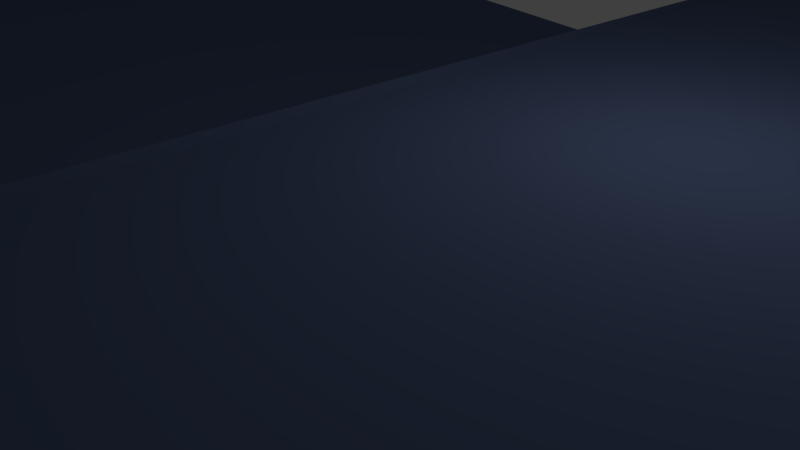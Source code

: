 # Source: libro_hi.blend  (saved by Blender 2.58.1; exported with 4.5.12 LTS)
import bpy
from mathutils import Matrix  # noqa: F401  (used for matrix-valued properties, if any)

bpy.ops.wm.read_factory_settings(use_empty=True)
scene = bpy.context.scene
scene.name = 'Scene'

# ---- collections
col_collection_1 = bpy.data.collections.new('Collection 1'); scene.collection.children.link(col_collection_1)

# ---- materials (node trees are filled in below, after node groups)
mat_material__2 = bpy.data.materials.new('Material #2')
mat_material__2.alpha_threshold = 0.0
mat_material__2.use_transparent_shadow = False
mat_material__2.diffuse_color = (0.09412, 0.1333, 0.251, 1.0)
mat_material__2.specular_color = (0.1686, 0.2392, 0.4431)
mat_material__2.roughness = 0.5
mat_material__2.line_color = (0.0, 0.0, 0.0, 1.0)
mat_paper = bpy.data.materials.new('PAPER')
mat_paper.alpha_threshold = 0.0
mat_paper.use_transparent_shadow = False
mat_paper.diffuse_color = (1.0, 1.0, 1.0, 1.0)
mat_paper.roughness = 0.5
mat_paper.line_color = (0.0, 0.0, 0.0, 1.0)
mat_page_1 = bpy.data.materials.new('PAGE_1')
mat_page_1.alpha_threshold = 0.0
mat_page_1.use_transparent_shadow = False
mat_page_1.diffuse_color = (0.898, 0.898, 0.898, 1.0)
mat_page_1.roughness = 0.5
mat_page_1.line_color = (0.0, 0.0, 0.0, 1.0)
mat_page_2 = bpy.data.materials.new('PAGE_2')
mat_page_2.alpha_threshold = 0.0
mat_page_2.use_transparent_shadow = False
mat_page_2.diffuse_color = (0.898, 0.898, 0.898, 1.0)
mat_page_2.roughness = 0.5
mat_page_2.line_color = (0.0, 0.0, 0.0, 1.0)

# ---- material node trees

# ---- world
world_world = bpy.data.worlds.new('World'); scene.world = world_world
world_world.color = (0.05088, 0.05088, 0.05088)
world_world.use_sun_shadow = False
world_world.sun_shadow_jitter_overblur = 0.0
world_world.cycles.sampling_method = 'MANUAL'
world_world.cycles.sample_map_resolution = 256

# ---- cameras
cam_camera = bpy.data.cameras.new('Camera')
cam_camera.clip_end = 100.0
cam_camera.lens = 35.0
cam_camera.ortho_scale = 7.314
cam_camera.dof.focus_distance = 0.0
cam_camera.dof.aperture_fstop = 128.0

# ---- lights
light_lamp_001 = bpy.data.lights.new('Lamp.001', 'POINT')
light_lamp_001.transmission_factor = 0.0
light_lamp_001.energy = 100.0
light_lamp_001.shadow_buffer_clip_start = 0.5
light_lamp_001.shadow_soft_size = 1.0
light_lamp_001.shadow_maximum_resolution = 0.006
light_lamp_001.use_absolute_resolution = True
light_lamp_001.cycles.use_multiple_importance_sampling = False
light_lamp = bpy.data.lights.new('Lamp', 'POINT')
light_lamp.transmission_factor = 0.0
light_lamp.cutoff_distance = 30.0
light_lamp.energy = 100.0
light_lamp.shadow_buffer_clip_start = 1.001
light_lamp.shadow_soft_size = 1.0
light_lamp.shadow_maximum_resolution = 0.006
light_lamp.use_absolute_resolution = True
light_lamp.cycles.use_multiple_importance_sampling = False

# ---- meshes
me_omni01 = bpy.data.meshes.new('Omni01')
me_omni01.from_pydata([], [], [])
me_omni01.use_remesh_preserve_volume = False
me_omni01.use_remesh_preserve_attributes = False
me_omni01.use_mirror_vertex_groups = False
me_omni01.update()
me_book_opene = bpy.data.meshes.new('BOOK_OPENE')
me_book_opene.from_pydata([(13.88, -2.348, -9.969), (0.1028, -2.348, -9.969), (-0.1175, -2.218, -9.969), (-0.3979, -2.304, -9.969), (-2.284, -1.063, -9.969), (-2.202, -0.7682, -9.969), (-15.89, -2.328, -9.969), (-15.9, -2.278, -9.969), (-15.9, -2.237, -9.969), (-15.9, -2.203, -9.969), (-15.89, -2.177, -9.969), (-15.87, -2.156, -9.969), (-15.84, -2.142, -9.969), (-15.8, -2.133, -9.969), (-15.42, -1.831, -9.969), (-15.28, -1.631, -9.969), (-14.7, -1.199, -9.969), (-9.496, 0.5222, -9.969), (-2.41, 1.631, -9.969), (-0.6427, 0.01405, -9.969), (0.6369, 0.7159, -9.969), (3.237, 1.142, -9.969), (6.526, 0.8109, -9.969), (8.928, 0.4009, -9.969), (10.15, 0.1952, -9.969), (12.77, -0.4673, -9.969), (13.32, -1.6, -9.969), (13.77, -2.166, -9.969), (13.81, -2.17, -9.969), (13.84, -2.181, -9.969), (13.86, -2.198, -9.969), (13.87, -2.223, -9.969), (13.88, -2.257, -9.969), (13.88, -2.298, -9.969), (13.88, -2.348, 9.913), (0.1028, -2.348, 9.913), (-0.1175, -2.218, 9.913), (-0.3979, -2.304, 9.913), (-2.284, -1.063, 9.913), (-2.202, -0.7682, 9.913), (-15.89, -2.328, 9.913), (-15.9, -2.278, 9.913), (-15.9, -2.237, 9.913), (-15.9, -2.203, 9.913), (-15.89, -2.177, 9.913), (-15.87, -2.156, 9.913), (-15.84, -2.142, 9.913), (-15.8, -2.133, 9.913), (-15.48, -2.091, 9.913), (-15.28, -1.631, 9.913), (-14.7, -1.199, 9.913), (-14.55, -0.8458, 9.913), (-8.03, 1.071, 9.913), (-5.094, 1.814, 9.913), (-2.946, 1.77, 9.913), (-1.113, 0.844, 9.913), (-0.8299, 0.4591, 9.913), (-0.6427, 0.01405, 9.913), (0.6369, 0.7159, 9.913), (1.828, 1.03, 9.913), (2.508, 1.115, 9.913), (3.237, 1.142, 9.913), (7.715, 0.6124, 9.913), (8.928, 0.4009, 9.913), (11.37, 0.01405, 9.913), (12.22, -0.1785, 9.913), (12.63, -0.3637, 9.913), (12.87, -0.5752, 9.913), (13.13, -0.9999, 9.913), (13.26, -1.383, 9.913), (13.77, -2.166, 9.913), (13.81, -2.17, 9.913), (13.84, -2.181, 9.913), (13.86, -2.198, 9.913), (13.87, -2.223, 9.913), (13.88, -2.257, 9.913), (13.88, -2.298, 9.913), (-2.067, -0.9702, -9.969), (-0.3795, -2.081, -9.969), (-0.6608, -0.1116, -9.969), (-0.7784, -0.1206, -9.969), (-1.231, -0.34, -9.969), (-1.268, -0.4539, -9.969), (-1.359, -0.4535, -9.969), (-1.541, -0.4584, -9.969), (-2.067, -0.9702, 9.913), (-0.3795, -2.081, 9.913), (-0.6608, -0.1116, 9.913), (-0.7784, -0.1206, 9.913), (-0.8921, -0.1345, 9.913), (-1.268, -0.4539, 9.913), (-1.631, -0.4631, 9.913), (-1.813, -0.4751, 9.913), (-10.8, -0.2842, -9.969), (-7.998, 0.5548, -9.969), (-3.277, 1.221, -9.969), (-2.768, 1.169, -9.969), (-2.289, 1.08, -9.969), (-1.859, 0.9519, -9.969), (-3.799, 1.439, -9.969), (-9.361, 0.1419, 9.913), (-7.998, 0.5548, 9.913), (-6.653, 0.9069, 9.913), (-5.271, 1.151, 9.913), (-3.277, 1.221, 9.913), (-2.768, 1.169, 9.913), (-2.289, 1.08, 9.913), (-1.501, 0.858, 9.913), (-1.858, 1.066, 9.913), (-2.279, 1.229, 9.913), (-6.678, 1.067, 9.913), (-9.387, 0.2191, 9.913), (0.4423, 0.3651, -9.969), (1.433, 0.509, -9.969), (4.242, 0.5214, -9.969), (5.249, 0.4602, -9.969), (6.304, 0.3775, -9.969), (8.512, 0.2062, -9.969), (7.401, 0.3565, -9.969), (0.4492, 0.4111, -9.969), (0.4423, 0.3651, 9.913), (1.433, 0.509, 9.913), (3.295, 0.5563, 9.913), (4.242, 0.5214, 9.913), (7.394, 0.2781, 9.913), (8.507, 0.1667, 9.913), (6.313, 0.4985, 9.913), (3.299, 0.7562, 9.913), (2.006, 0.7091, 9.913), (13.88, -2.348, 10.31), (0.1028, -2.348, 10.31), (-0.1175, -2.218, 10.31), (-0.3979, -2.304, 10.31), (-2.284, -1.063, 10.31), (-2.202, -0.7682, 10.31), (-15.89, -2.328, 10.31), (-15.9, -2.278, 10.31), (-15.9, -2.237, 10.31), (-15.9, -2.203, 10.31), (-15.89, -2.177, 10.31), (-15.87, -2.156, 10.31), (-15.84, -2.142, 10.31), (-15.8, -2.133, 10.31), (-15.48, -2.091, 10.31), (-1.904, -0.4817, 10.31), (-2.067, -0.9702, 10.31), (-0.3795, -2.081, 10.31), (-0.06865, -1.977, 10.31), (0.1166, -2.102, 10.31), (13.44, -2.167, 10.31), (13.77, -2.166, 10.31), (13.81, -2.17, 10.31), (13.84, -2.181, 10.31), (13.86, -2.198, 10.31), (13.87, -2.223, 10.31), (13.88, -2.257, 10.31), (13.88, -2.298, 10.31), (0.1028, -2.348, -10.36), (13.88, -2.348, -10.36), (13.88, -2.298, -10.36), (13.88, -2.257, -10.36), (13.87, -2.223, -10.36), (13.86, -2.198, -10.36), (13.84, -2.181, -10.36), (13.81, -2.17, -10.36), (13.77, -2.166, -10.36), (13.44, -2.167, -10.36), (0.1166, -2.102, -10.36), (-0.06865, -1.977, -10.36), (-0.3795, -2.081, -10.36), (-2.067, -0.9702, -10.36), (-1.904, -0.4817, -10.36), (-15.48, -2.091, -10.36), (-15.8, -2.133, -10.36), (-15.84, -2.142, -10.36), (-15.87, -2.156, -10.36), (-15.89, -2.177, -10.36), (-15.9, -2.203, -10.36), (-15.9, -2.237, -10.36), (-15.9, -2.278, -10.36), (-15.89, -2.328, -10.36), (-2.202, -0.7682, -10.36), (-2.284, -1.063, -10.36), (-0.3979, -2.304, -10.36), (-0.1175, -2.218, -10.36), (11.68, -0.03595, 9.913), (-1.211, 0.5648, -9.969), (0.907, 0.4491, -9.969), (0.04907, 0.2609, -9.969), (-0.06865, -1.977, -9.969), (0.1166, -2.102, -9.969), (2.011, 0.546, -9.969), (2.635, 0.5614, -9.969), (3.295, 0.5563, -9.969), (13.44, -2.167, -9.969), (7.394, 0.2781, -9.969), (8.507, 0.1667, -9.969), (13.37, -1.855, -9.969), (13.26, -1.383, -9.969), (13.2, -1.188, -9.969), (13.13, -0.9999, -9.969), (9.631, 0.05189, -9.969), (13.02, -0.8011, -9.969), (12.87, -0.5752, -9.969), (12.63, -0.3637, -9.969), (12.44, -0.2668, -9.969), (12.22, -0.1785, -9.969), (11.96, -0.1008, -9.969), (11.68, -0.03595, -9.969), (11.37, 0.01405, -9.969), (7.715, 0.6124, -9.969), (6.313, 0.4985, -9.969), (5.375, 0.9779, -9.969), (4.25, 0.7102, -9.969), (5.259, 0.6204, -9.969), (4.274, 1.094, -9.969), (3.299, 0.7562, -9.969), (2.63, 0.7512, -9.969), (2.508, 1.115, -9.969), (2.006, 0.7091, -9.969), (1.828, 1.03, -9.969), (1.43, 0.635, -9.969), (1.202, 0.8937, -9.969), (0.9099, 0.534, -9.969), (0.1373, 0.5045, -9.969), (-0.2912, 0.2678, -9.969), (-0.8299, 0.4591, -9.969), (-1.113, 0.844, -9.969), (-1.027, 0.3008, -9.969), (-1.501, 0.858, -9.969), (-1.22, 0.6028, -9.969), (-1.48, 1.168, -9.969), (-1.858, 1.066, -9.969), (-2.279, 1.229, -9.969), (-1.916, 1.431, -9.969), (-2.751, 1.345, -9.969), (-2.946, 1.77, -9.969), (-3.262, 1.415, -9.969), (-3.513, 1.845, -9.969), (-5.094, 1.814, -9.969), (-5.287, 1.34, -9.969), (-6.581, 1.528, -9.969), (-6.678, 1.067, -9.969), (-8.03, 1.071, -9.969), (-9.387, 0.2191, -9.969), (-8.026, 0.6749, -9.969), (-11.03, -0.03457, -9.969), (-12.36, -0.6697, -9.969), (-10.82, -0.2462, -9.969), (-12.7, -0.5179, -9.969), (-14.55, -0.8458, -9.969), (-14.58, -1.042, -9.969), (-15.09, -1.473, -9.969), (-15.48, -2.091, -9.969), (-14.89, -1.336, -9.969), (-1.904, -0.4817, -9.969), (-9.361, 0.1419, -9.969), (-6.653, 0.9069, -9.969), (-5.271, 1.151, -9.969), (-1.813, -0.4751, -9.969), (-3.799, 1.239, -9.969), (-1.722, -0.4687, -9.969), (-1.631, -0.4631, -9.969), (-1.45, -0.4551, -9.969), (-1.172, -0.2562, -9.969), (-1.093, -0.1973, -9.969), (-0.9981, -0.1584, -9.969), (-0.8921, -0.1345, -9.969), (-1.494, 0.7809, -9.969), (-0.06865, -1.977, 9.913), (0.907, 0.4491, 9.913), (2.011, 0.546, 9.913), (2.635, 0.5614, 9.913), (6.304, 0.3775, 9.913), (5.249, 0.4602, 9.913), (-1.027, 0.3008, 9.913), (-1.22, 0.6028, 9.913), (-10.82, -0.2462, 9.913), (-1.859, 0.9519, 9.913), (-1.494, 0.7809, 9.913), (-1.211, 0.5648, 9.913), (-0.9981, -0.1584, 9.913), (-1.231, -0.34, 9.913), (-1.172, -0.2562, 9.913), (-1.359, -0.4535, 9.913), (-1.45, -0.4551, 9.913), (-1.093, -0.1973, 9.913), (-1.541, -0.4584, 9.913), (-3.799, 1.239, 9.913), (-1.722, -0.4687, 9.913), (-12.36, -0.6714, 9.913), (-10.8, -0.2842, 9.913), (-1.904, -0.4817, 9.913), (-15.42, -1.831, 9.913), (-15.09, -1.473, 9.913), (-14.58, -1.042, 9.913), (-12.7, -0.5179, 9.913), (-14.89, -1.336, 9.913), (-8.026, 0.6749, 9.913), (-11.03, -0.03457, 9.913), (-9.496, 0.5222, 9.913), (-5.287, 1.34, 9.913), (-3.513, 1.845, 9.913), (-3.799, 1.439, 9.913), (-6.581, 1.528, 9.913), (-3.262, 1.415, 9.913), (-2.41, 1.631, 9.913), (-2.751, 1.345, 9.913), (-1.916, 1.431, 9.913), (-1.48, 1.168, 9.913), (0.4492, 0.4111, 9.913), (-0.2912, 0.2678, 9.913), (0.1373, 0.5045, 9.913), (0.9099, 0.534, 9.913), (1.43, 0.635, 9.913), (1.202, 0.8937, 9.913), (2.63, 0.7512, 9.913), (4.274, 1.094, 9.913), (5.259, 0.6204, 9.913), (4.25, 0.7102, 9.913), (5.375, 0.9779, 9.913), (6.526, 0.8109, 9.913), (10.15, 0.1952, 9.913), (7.401, 0.3565, 9.913), (11.96, -0.1008, 9.913), (8.512, 0.2062, 9.913), (12.44, -0.2668, 9.913), (12.77, -0.4673, 9.913), (9.631, 0.05189, 9.913), (0.04676, 0.2557, 9.913), (13.02, -0.8011, 9.913), (13.2, -1.188, 9.913), (13.32, -1.6, 9.913), (13.37, -1.855, 9.913), (0.1166, -2.102, 9.913), (13.44, -2.167, 9.913)], [], [(0, 35, 34), (6, 7, 41), (161, 162, 163), (184, 157, 167), (183, 184, 169), (181, 173, 174), (136, 137, 138), (138, 139, 140), (140, 141, 142), (149, 150, 151), (153, 154, 155), (155, 156, 129), (131, 130, 35), (136, 135, 40), (158, 157, 1), (157, 184, 2), (228, 186, 268), (187, 112, 188), (113, 187, 188), (188, 79, 189), (188, 189, 190), (113, 188, 190), (191, 113, 190), (192, 191, 190), (193, 192, 190), (193, 190, 194), (114, 193, 194), (115, 114, 194), (116, 115, 194), (195, 116, 194), (196, 195, 194), (201, 196, 194), (201, 194, 197), (201, 197, 26), (201, 26, 198), (201, 198, 199), (201, 199, 200), (201, 200, 202), (201, 202, 203), (201, 203, 25), (201, 25, 204), (201, 204, 205), (201, 205, 206), (201, 206, 207), (201, 207, 208), (201, 208, 209), (201, 209, 24), (201, 24, 23), (117, 201, 23), (117, 23, 210), (118, 117, 210), (118, 210, 22), (211, 118, 22), (211, 22, 212), (214, 211, 212), (214, 212, 215), (213, 214, 215), (213, 215, 21), (216, 213, 21), (217, 216, 21), (217, 21, 218), (219, 217, 218), (219, 218, 220), (221, 219, 220), (221, 220, 222), (223, 221, 222), (223, 222, 20), (119, 223, 20), (119, 20, 224), (188, 119, 224), (188, 224, 225), (188, 225, 19), (79, 188, 19), (79, 19, 226), (79, 226, 227), (79, 227, 231), (228, 79, 231), (230, 228, 231), (229, 230, 231), (232, 229, 231), (232, 231, 234), (233, 232, 234), (233, 234, 18), (235, 233, 18), (235, 18, 236), (237, 235, 236), (237, 236, 238), (99, 237, 238), (99, 238, 239), (240, 99, 239), (240, 239, 241), (242, 240, 241), (242, 241, 243), (245, 242, 243), (245, 243, 17), (244, 245, 17), (248, 244, 17), (248, 17, 246), (247, 248, 246), (247, 246, 249), (249, 250, 251), (247, 249, 251), (15, 14, 253), (252, 15, 253), (254, 252, 253), (16, 254, 253), (16, 253, 255), (251, 16, 255), (247, 251, 255), (93, 247, 255), (256, 93, 255), (94, 256, 255), (257, 94, 255), (258, 257, 255), (260, 258, 255), (260, 255, 259), (260, 259, 261), (260, 261, 262), (260, 262, 84), (260, 84, 263), (260, 263, 83), (260, 83, 82), (260, 82, 81), (260, 81, 264), (260, 264, 265), (260, 265, 266), (260, 266, 267), (260, 267, 80), (260, 80, 79), (95, 260, 79), (96, 95, 79), (97, 96, 79), (98, 97, 79), (268, 98, 79), (228, 268, 79), (334, 269, 87), (329, 120, 270), (270, 121, 271), (329, 270, 271), (271, 272, 122), (122, 123, 274), (271, 122, 274), (329, 271, 274), (274, 273, 124), (124, 125, 328), (274, 124, 328), (88, 89, 275), (87, 88, 275), (87, 275, 276), (298, 111, 277), (298, 277, 290), (100, 101, 102), (291, 100, 102), (102, 103, 288), (288, 104, 105), (105, 106, 278), (288, 105, 278), (278, 279, 280), (280, 275, 89), (278, 280, 89), (288, 278, 89), (288, 89, 281), (288, 281, 286), (282, 90, 284), (283, 282, 284), (283, 284, 285), (286, 283, 285), (288, 286, 285), (288, 285, 287), (288, 287, 91), (288, 91, 289), (288, 289, 92), (288, 92, 292), (102, 288, 292), (291, 102, 292), (290, 291, 292), (292, 48, 293), (293, 49, 294), (292, 293, 294), (292, 294, 297), (290, 292, 297), (298, 290, 297), (295, 51, 296), (50, 295, 296), (297, 50, 296), (297, 296, 299), (298, 297, 299), (110, 298, 299), (300, 52, 304), (299, 300, 304), (110, 299, 304), (301, 110, 304), (303, 301, 304), (304, 53, 302), (302, 54, 306), (304, 302, 306), (303, 304, 306), (305, 303, 306), (307, 305, 306), (109, 307, 306), (108, 109, 306), (107, 108, 306), (306, 308, 309), (309, 55, 56), (306, 309, 56), (107, 306, 56), (276, 107, 56), (87, 276, 56), (87, 56, 57), (329, 87, 57), (310, 329, 57), (57, 311, 312), (312, 58, 315), (57, 312, 315), (310, 57, 315), (313, 310, 315), (314, 313, 315), (128, 314, 315), (316, 128, 315), (127, 316, 315), (319, 127, 315), (315, 59, 60), (60, 61, 317), (315, 60, 317), (319, 315, 317), (318, 319, 317), (126, 318, 317), (323, 126, 317), (317, 320, 321), (321, 62, 63), (317, 321, 63), (317, 63, 322), (323, 317, 322), (322, 64, 185), (185, 324, 65), (322, 185, 65), (323, 322, 65), (325, 323, 65), (328, 325, 65), (328, 65, 326), (326, 66, 327), (328, 326, 327), (274, 328, 327), (329, 274, 327), (87, 329, 327), (327, 67, 330), (330, 68, 331), (327, 330, 331), (331, 69, 332), (331, 332, 333), (327, 331, 333), (87, 327, 333), (334, 87, 333), (334, 333, 335), (174, 12, 11, 175), (304, 241, 239, 53), (295, 251, 250, 51), (296, 249, 246, 299), (36, 1, 157, 2), (35, 0, 158, 1), (129, 34, 35, 130), (178, 8, 7, 179), (48, 253, 14, 293), (1, 36, 131, 35), (137, 42, 43, 138), (183, 169, 170, 182), (180, 6, 5, 181), (0, 34, 76, 33), (294, 252, 254, 297), (54, 236, 18, 306), (183, 3, 2, 184), (86, 78, 189, 269), (74, 31, 32, 75), (159, 33, 32, 160), (297, 254, 16, 50), (302, 238, 236, 54), (155, 129, 149, 153), (182, 4, 3, 183), (85, 77, 78, 86), (277, 248, 247, 290), (72, 29, 30, 73), (44, 10, 11, 45), (311, 225, 224, 312), (166, 194, 190, 167), (52, 243, 241, 304), (51, 250, 249, 296), (169, 78, 77, 170), (136, 41, 42, 137), (168, 169, 184, 167), (179, 7, 6, 180), (140, 45, 46, 141), (309, 231, 227, 55), (170, 77, 255, 171), (41, 7, 8, 42), (315, 222, 220, 59), (149, 129, 130, 148), (138, 43, 44, 139), (42, 8, 9, 43), (182, 170, 171, 181), (73, 30, 31, 74), (145, 85, 86, 146), (43, 9, 10, 44), (312, 224, 20, 58), (124, 195, 196, 125), (132, 37, 38, 133), (58, 20, 222, 315), (100, 256, 94, 101), (88, 80, 267, 89), (143, 48, 292, 144), (172, 253, 13, 173), (160, 32, 31, 161), (134, 39, 40, 135), (103, 258, 260, 288), (285, 263, 84, 287), (142, 47, 48, 143), (128, 219, 221, 314), (278, 98, 268, 279), (36, 2, 3, 37), (320, 212, 22, 321), (125, 196, 201, 328), (171, 172, 173, 181), (325, 117, 118, 323), (148, 130, 131, 147), (280, 186, 228, 275), (101, 94, 257, 102), (139, 44, 45, 140), (293, 14, 15, 49), (308, 234, 231, 309), (127, 216, 217, 316), (146, 132, 133, 145), (306, 18, 234, 308), (286, 265, 264, 283), (152, 153, 149, 151), (131, 36, 37, 132), (89, 267, 266, 281), (91, 262, 261, 289), (144, 292, 85, 145), (49, 15, 252, 294), (273, 116, 195, 124), (69, 198, 26, 332), (274, 115, 116, 273), (6, 41, 136, 40), (292, 255, 77, 85), (307, 235, 237, 305), (65, 206, 205, 326), (279, 268, 186, 280), (64, 209, 208, 185), (321, 22, 210, 62), (144, 134, 142, 143), (328, 201, 117, 325), (316, 217, 219, 128), (164, 28, 27, 165), (165, 27, 194, 166), (145, 133, 134, 144), (333, 197, 194, 335), (147, 131, 132, 146), (281, 266, 265, 286), (332, 26, 197, 333), (327, 25, 203, 67), (158, 0, 33, 159), (102, 257, 258, 103), (287, 84, 262, 91), (161, 31, 30, 162), (67, 203, 202, 330), (298, 245, 244, 111), (110, 242, 245, 298), (324, 207, 206, 65), (301, 240, 242, 110), (164, 165, 159, 160), (303, 99, 240, 301), (71, 28, 29, 72), (120, 112, 187, 270), (331, 199, 198, 69), (141, 46, 47, 142), (153, 73, 74, 154), (305, 237, 99, 303), (330, 202, 200, 68), (326, 205, 204, 66), (75, 32, 33, 76), (63, 23, 24, 322), (271, 191, 192, 272), (62, 210, 23, 63), (270, 187, 113, 121), (92, 259, 255, 292), (174, 175, 176, 181), (108, 232, 233, 109), (317, 215, 212, 320), (150, 70, 71, 151), (185, 208, 207, 324), (165, 166, 158, 159), (151, 71, 72, 152), (133, 38, 39, 134), (37, 3, 4, 38), (109, 233, 235, 307), (140, 142, 134, 138), (152, 72, 73, 153), (289, 261, 259, 92), (123, 114, 115, 274), (149, 335, 70, 150), (70, 27, 28, 71), (68, 200, 199, 331), (122, 193, 114, 123), (154, 74, 75, 155), (335, 194, 27, 70), (59, 220, 218, 60), (66, 204, 25, 327), (314, 221, 223, 313), (176, 177, 178, 181), (121, 113, 191, 271), (60, 218, 21, 61), (275, 228, 230, 276), (111, 244, 248, 277), (39, 5, 6, 40), (166, 167, 157, 158), (163, 29, 28, 164), (318, 214, 213, 319), (104, 95, 96, 105), (45, 11, 12, 46), (288, 260, 95, 104), (162, 30, 29, 163), (329, 188, 112, 120), (319, 213, 216, 127), (61, 21, 215, 317), (57, 19, 225, 311), (284, 83, 263, 285), (47, 13, 253, 48), (38, 4, 5, 39), (323, 118, 211, 126), (106, 97, 98, 278), (138, 134, 135, 136), (163, 164, 160, 161), (105, 96, 97, 106), (55, 227, 226, 56), (126, 211, 214, 318), (283, 264, 81, 282), (90, 82, 83, 284), (175, 11, 10, 176), (282, 81, 82, 90), (313, 223, 119, 310), (176, 10, 9, 177), (53, 239, 238, 302), (107, 229, 232, 108), (276, 230, 229, 107), (155, 75, 76, 156), (291, 93, 256, 100), (156, 76, 34, 129), (87, 79, 80, 88), (146, 86, 269, 147), (310, 119, 188, 329), (322, 24, 209, 64), (269, 189, 79, 87), (50, 16, 251, 295), (290, 247, 93, 291), (46, 12, 13, 47), (56, 226, 19, 57), (272, 192, 193, 122), (148, 334, 335, 149), (147, 269, 334, 148), (181, 5, 4, 182), (299, 246, 17, 300), (177, 9, 8, 178), (171, 255, 253, 172), (300, 17, 243, 52), (167, 190, 189, 168), (173, 13, 12, 174), (180, 181, 178, 179), (168, 189, 78, 169)])
me_book_opene.polygons.foreach_set('material_index', [0, 0, 0, 0, 0, 0, 0, 0, 0, 0, 0, 0, 0, 0, 0, 0, 1, 1, 1, 1, 1, 1, 1, 1, 1, 1, 1, 1, 1, 1, 1, 1, 1, 1, 1, 1, 1, 1, 1, 1, 1, 1, 1, 1, 1, 1, 1, 1, 1, 1, 1, 1, 1, 1, 1, 1, 1, 1, 1, 1, 1, 1, 1, 1, 1, 1, 1, 1, 1, 1, 1, 1, 1, 1, 1, 1, 1, 1, 1, 1, 1, 1, 1, 1, 1, 1, 1, 1, 1, 1, 1, 1, 1, 1, 1, 1, 1, 1, 1, 1, 1, 1, 1, 1, 1, 1, 1, 1, 1, 1, 1, 1, 1, 1, 1, 1, 1, 1, 1, 1, 1, 1, 1, 1, 1, 1, 1, 1, 1, 1, 1, 1, 1, 1, 1, 1, 1, 1, 1, 1, 1, 1, 1, 1, 1, 1, 1, 1, 1, 1, 1, 1, 1, 1, 1, 1, 1, 1, 1, 1, 1, 1, 1, 1, 1, 1, 1, 1, 1, 1, 1, 1, 1, 1, 1, 1, 1, 1, 1, 1, 1, 1, 1, 1, 1, 1, 1, 1, 1, 1, 1, 1, 1, 1, 1, 1, 1, 1, 1, 1, 1, 1, 1, 1, 1, 1, 1, 1, 1, 1, 1, 1, 1, 1, 1, 1, 1, 1, 1, 1, 1, 1, 1, 1, 1, 1, 1, 1, 1, 1, 1, 1, 1, 1, 1, 1, 1, 1, 1, 1, 1, 1, 1, 1, 1, 1, 1, 1, 1, 1, 1, 1, 1, 1, 0, 2, 1, 2, 0, 0, 0, 0, 1, 0, 0, 0, 0, 0, 1, 2, 0, 0, 0, 0, 1, 2, 0, 0, 0, 1, 0, 0, 3, 0, 2, 2, 0, 0, 0, 0, 0, 2, 0, 0, 3, 0, 0, 0, 0, 0, 0, 0, 3, 1, 0, 3, 1, 1, 0, 0, 0, 0, 1, 1, 0, 1, 1, 0, 3, 1, 0, 1, 0, 1, 1, 0, 1, 2, 1, 0, 2, 1, 0, 0, 1, 1, 0, 1, 1, 1, 1, 0, 0, 1, 1, 1, 3, 3, 0, 1, 1, 0, 0, 0, 1, 0, 1, 1, 1, 0, 1, 1, 0, 1, 1, 1, 1, 1, 0, 1, 0, 1, 1, 0, 0, 1, 1, 1, 0, 3, 1, 3, 1, 1, 0, 1, 3, 0, 3, 0, 0, 0, 0, 1, 0, 0, 1, 1, 0, 0, 1, 1, 0, 0, 3, 1, 1, 0, 1, 3, 1, 1, 0, 0, 0, 1, 1, 0, 1, 0, 1, 1, 3, 3, 1, 0, 0, 1, 1, 0, 0, 1, 2, 1, 1, 1, 0, 1, 1, 0, 2, 1, 1, 0, 1, 0, 1, 0, 1, 3, 1, 1, 1, 0, 2, 1, 0, 0, 0, 2, 0, 0, 2, 0, 0, 0, 0])
_uv = me_book_opene.uv_layers.new(name='UVTex')
_uv.uv.foreach_set('vector', [9.126e-06, 0.3445, 0.2346, 0.007009, 0.0004702, 0.006689, 0.9997, 0.3579, 0.9996, 0.3579, 0.9993, 0.6957, 0.003329, 0.3518, 0.003756, 0.352, 0.004056, 0.3523, 0.002688, 0.5894, 0.000493, 0.5857, 0.004676, 0.5855, 0.00122, 0.5942, 0.002688, 0.5894, 0.005015, 0.5939, 0.02722, 0.6249, 0.003325, 0.856, 0.003163, 0.8567, 0.9311, 0.3513, 0.9318, 0.3512, 0.9324, 0.3513, 0.9324, 0.3513, 0.9328, 0.3514, 0.9332, 0.3517, 0.9332, 0.3517, 0.9334, 0.3522, 0.9336, 0.3529, 0.9345, 0.8498, 0.9346, 0.8553, 0.9345, 0.856, 0.934, 0.8569, 0.9336, 0.8571, 0.933, 0.8572, 0.933, 0.8572, 0.9323, 0.8573, 0.9315, 0.8573, 0.2384, 0.0003247, 0.2346, 0.0003196, 0.2346, 0.007009, 0.9993, 0.7024, 0.9994, 0.7024, 0.9994, 0.6957, 0.0, 0.3512, 0.2341, 0.3515, 0.2341, 0.3448, 0.2341, 0.3515, 0.2379, 0.3515, 0.2379, 0.3448, 0.687, 0.3397, 0.6879, 0.3451, 0.687, 0.3511, 0.1124, 0.742, 0.1127, 0.75, 0.1124, 0.7569, 0.1044, 0.7419, 0.105, 0.7509, 0.1044, 0.7658, 0.2676, 0.7411, 0.2555, 0.7348, 0.2655, 0.7031, 0.1374, 0.7031, 0.1393, 0.7411, 0.1362, 0.7432, 0.3118, 0.7024, 0.3309, 0.7168, 0.3119, 0.7521, 0.04649, 0.7031, 0.05412, 0.7093, 0.04656, 0.7584, 0.2676, 0.7031, 0.2752, 0.7105, 0.2678, 0.7654, 0.3538, 0.7024, 0.361, 0.711, 0.3537, 0.7728, 0.558, 0.8618, 0.5125, 0.9155, 0.5128, 0.6891, 0.3346, 0.8653, 0.3309, 0.881, 0.3312, 0.7024, 0.3895, 0.8486, 0.3856, 0.8653, 0.3858, 0.7024, 0.3856, 0.8312, 0.3815, 0.8487, 0.3815, 0.7024, 0.3815, 0.8132, 0.3768, 0.8312, 0.377, 0.7024, 0.3399, 0.7951, 0.3346, 0.8133, 0.3348, 0.7024, 0.3768, 0.7771, 0.3704, 0.7952, 0.3704, 0.7024, 0.06467, 0.778, 0.0645, 0.7031, 0.06847, 0.7068, 0.2407, 0.7744, 0.2406, 0.7031, 0.244, 0.7059, 0.2376, 0.7717, 0.2376, 0.7031, 0.2406, 0.7054, 0.07269, 0.7694, 0.07257, 0.7031, 0.07527, 0.7052, 0.1706, 0.7673, 0.1704, 0.7031, 0.173, 0.7054, 0.1794, 0.7651, 0.1793, 0.7031, 0.182, 0.7058, 0.2039, 0.7624, 0.2038, 0.7031, 0.2069, 0.7064, 0.1821, 0.7833, 0.182, 0.7272, 0.1835, 0.7292, 0.1837, 0.7813, 0.1836, 0.7272, 0.1849, 0.7299, 0.2015, 0.7803, 0.2015, 0.7289, 0.2027, 0.7323, 0.1784, 0.7777, 0.1782, 0.7297, 0.1793, 0.7336, 0.08072, 0.7845, 0.08072, 0.7404, 0.08165, 0.7448, 0.07616, 0.7788, 0.07612, 0.7392, 0.07691, 0.744, 0.2634, 0.7759, 0.2634, 0.7411, 0.264, 0.7463, 0.2328, 0.758, 0.2328, 0.7284, 0.2354, 0.7492, 0.1894, 0.7355, 0.1933, 0.7272, 0.1933, 0.7483, 0.1511, 0.7468, 0.1512, 0.7276, 0.1554, 0.7403, 0.1849, 0.7336, 0.1894, 0.7272, 0.1894, 0.7481, 0.09997, 0.7419, 0.09998, 0.7229, 0.105, 0.7372, 0.1124, 0.726, 0.1175, 0.7215, 0.1175, 0.742, 0.09349, 0.7394, 0.09353, 0.7208, 0.09922, 0.7365, 0.09922, 0.7059, 0.105, 0.7031, 0.105, 0.7229, 0.09284, 0.7208, 0.09638, 0.7031, 0.09922, 0.7208, 0.1112, 0.7031, 0.1175, 0.7031, 0.1137, 0.7215, 0.08678, 0.7192, 0.09282, 0.7031, 0.09284, 0.7217, 0.105, 0.7031, 0.1112, 0.7053, 0.105, 0.7218, 0.08072, 0.7368, 0.08632, 0.7217, 0.08633, 0.7404, 0.5537, 0.3506, 0.552, 0.3393, 0.5586, 0.3393, 0.5455, 0.3512, 0.5485, 0.3393, 0.552, 0.3512, 0.5676, 0.3501, 0.5649, 0.3399, 0.5714, 0.3399, 0.5586, 0.3501, 0.5605, 0.3393, 0.5649, 0.3501, 0.608, 0.3497, 0.602, 0.3419, 0.608, 0.3402, 0.608, 0.3497, 0.6085, 0.3402, 0.6138, 0.3497, 0.6449, 0.3485, 0.6392, 0.3416, 0.645, 0.3407, 0.645, 0.3472, 0.6493, 0.3407, 0.6493, 0.3507, 0.6595, 0.3483, 0.6595, 0.3402, 0.6637, 0.3439, 0.669, 0.3452, 0.6725, 0.3402, 0.6725, 0.3494, 0.6751, 0.3494, 0.6751, 0.3422, 0.6784, 0.3466, 0.6784, 0.3455, 0.6813, 0.3422, 0.6813, 0.3505, 0.7385, 0.3387, 0.7405, 0.3441, 0.7385, 0.3512, 0.2617, 0.7547, 0.2617, 0.7411, 0.2634, 0.7535, 0.6879, 0.341, 0.6888, 0.343, 0.6879, 0.3511, 0.2589, 0.7411, 0.2604, 0.7511, 0.2589, 0.7591, 0.1968, 0.7289, 0.1991, 0.7467, 0.1968, 0.7547, 0.08485, 0.7496, 0.08633, 0.7404, 0.08629, 0.7662, 0.1033, 0.748, 0.1038, 0.7419, 0.1038, 0.7585, 0.6725, 0.3448, 0.675, 0.3389, 0.6751, 0.3494, 0.6668, 0.3465, 0.6637, 0.3402, 0.669, 0.3402, 0.6547, 0.3443, 0.6595, 0.3397, 0.6595, 0.3483, 0.6493, 0.3483, 0.6493, 0.3407, 0.6547, 0.3438, 0.6279, 0.3451, 0.6334, 0.3407, 0.6334, 0.3497, 0.6138, 0.3469, 0.6209, 0.3425, 0.6209, 0.3497, 0.5944, 0.3402, 0.602, 0.3402, 0.5965, 0.3479, 0.5944, 0.3483, 0.5871, 0.3434, 0.5944, 0.3402, 0.5714, 0.3479, 0.5714, 0.3399, 0.5794, 0.3453, 0.5871, 0.3483, 0.5794, 0.3434, 0.5871, 0.3399, 0.2069, 0.7079, 0.2138, 0.7031, 0.2132, 0.7299, 0.2295, 0.7284, 0.2313, 0.7031, 0.2376, 0.7251, 0.2138, 0.7078, 0.2211, 0.7031, 0.2211, 0.7288, 0.1894, 0.7272, 0.1894, 0.7031, 0.1968, 0.7241, 0.1968, 0.707, 0.2038, 0.7031, 0.2037, 0.7289, 0.1608, 0.7269, 0.1608, 0.7031, 0.1672, 0.7251, 0.173, 0.7054, 0.1793, 0.7031, 0.1793, 0.7297, 0.1499, 0.7275, 0.1499, 0.7031, 0.1554, 0.7276, 0.1607, 0.729, 0.1554, 0.7041, 0.1608, 0.7031, 0.1393, 0.7286, 0.1439, 0.7031, 0.144, 0.7309, 0.1265, 0.7303, 0.1264, 0.7031, 0.1309, 0.7057, 0.1223, 0.7278, 0.1264, 0.7031, 0.1264, 0.7325, 0.1082, 0.7218, 0.1112, 0.7535, 0.1081, 0.7549, 0.1464, 0.7031, 0.1499, 0.7083, 0.1465, 0.7413, 0.6904, 0.3426, 0.6912, 0.3467, 0.6904, 0.3511, 0.6813, 0.3381, 0.6826, 0.3421, 0.6813, 0.3505, 0.1486, 0.7413, 0.1499, 0.7452, 0.1486, 0.7576, 0.1478, 0.7413, 0.1486, 0.745, 0.1478, 0.7614, 0.5715, 0.9065, 0.558, 0.9214, 0.5584, 0.6891, 0.3704, 0.918, 0.3679, 0.9202, 0.368, 0.7024, 0.3118, 0.8801, 0.3071, 0.918, 0.3074, 0.7024, 0.301, 0.8534, 0.2949, 0.8802, 0.2949, 0.7024, 0.2949, 0.8294, 0.287, 0.8535, 0.2874, 0.7024, 0.431, 0.8071, 0.4221, 0.8296, 0.4224, 0.7024, 0.4221, 0.7859, 0.4123, 0.8075, 0.4124, 0.7024, 0.4123, 0.7651, 0.4017, 0.7865, 0.4018, 0.7024, 0.4017, 0.7442, 0.3895, 0.766, 0.3895, 0.7024, 0.2126, 0.7745, 0.2116, 0.731, 0.2127, 0.7299, 0.2105, 0.7756, 0.2095, 0.7311, 0.2106, 0.7299, 0.2085, 0.7768, 0.2074, 0.7311, 0.2085, 0.7299, 0.1438, 0.7789, 0.143, 0.7321, 0.144, 0.7309, 0.1411, 0.7801, 0.1402, 0.7321, 0.1411, 0.7309, 0.1256, 0.783, 0.1247, 0.7338, 0.1256, 0.7325, 0.07599, 0.7909, 0.07527, 0.7405, 0.07612, 0.7392, 0.07835, 0.7548, 0.07832, 0.7031, 0.08028, 0.7036, 0.1067, 0.7732, 0.105, 0.722, 0.1067, 0.7218, 0.1947, 0.7792, 0.1933, 0.7279, 0.1948, 0.7272, 0.2308, 0.7816, 0.2295, 0.7295, 0.2308, 0.7284, 0.1511, 0.7822, 0.15, 0.7291, 0.1511, 0.7276, 0.2001, 0.7852, 0.1991, 0.7306, 0.2001, 0.7289, 0.2009, 0.787, 0.2001, 0.7307, 0.201, 0.7289, 0.2244, 0.7529, 0.2211, 0.7611, 0.2212, 0.7031, 0.1704, 0.7449, 0.1672, 0.753, 0.1673, 0.7031, 0.1362, 0.7372, 0.1332, 0.745, 0.1332, 0.7031, 0.1672, 0.754, 0.1647, 0.7612, 0.1647, 0.7269, 0.1749, 0.7503, 0.173, 0.7569, 0.173, 0.7297, 0.103, 0.7513, 0.1027, 0.7626, 0.1027, 0.7419, 0.2376, 0.7647, 0.2354, 0.7615, 0.2375, 0.7284, 0.103, 0.7419, 0.1033, 0.7489, 0.103, 0.7569, 0.1025, 0.7419, 0.1027, 0.7509, 0.1025, 0.7607, 0.08334, 0.7404, 0.08444, 0.7553, 0.08332, 0.7741, 0.1957, 0.7272, 0.1959, 0.7378, 0.1957, 0.749, 0.08444, 0.7404, 0.08464, 0.7565, 0.08444, 0.7736, 0.1393, 0.7309, 0.1401, 0.7527, 0.1394, 0.7859, 0.0609, 0.7031, 0.0645, 0.7366, 0.06085, 0.7915, 0.5715, 0.6891, 0.5717, 0.707, 0.5716, 0.7256, 0.04201, 0.4953, 0.04204, 0.5143, 0.04203, 0.5335, 0.08947, 0.7217, 0.08973, 0.7582, 0.0894, 0.7964, 0.686, 0.3464, 0.6842, 0.3456, 0.686, 0.3381, 0.6842, 0.3474, 0.6826, 0.3462, 0.6842, 0.3381, 0.1019, 0.7573, 0.1014, 0.7479, 0.1019, 0.7419, 0.04205, 0.4015, 0.04195, 0.3771, 0.04205, 0.3516, 0.1968, 0.8043, 0.1959, 0.7544, 0.1968, 0.7272, 0.1593, 0.729, 0.1597, 0.7532, 0.1592, 0.7768, 0.1112, 0.7215, 0.1114, 0.7469, 0.1112, 0.7947, 0.2139, 0.7288, 0.2152, 0.7526, 0.2138, 0.7776, 0.09312, 0.7208, 0.09341, 0.7296, 0.09311, 0.7383, 0.264, 0.7411, 0.2645, 0.7494, 0.2641, 0.757, 0.1233, 0.7325, 0.1247, 0.75, 0.1233, 0.7659, 0.6897, 0.3383, 0.6904, 0.3451, 0.6897, 0.3511, 0.686, 0.3381, 0.687, 0.3434, 0.686, 0.3511, 0.1608, 0.7269, 0.1646, 0.7392, 0.1608, 0.7517, 0.3399, 0.7024, 0.3496, 0.7343, 0.34, 0.7571, 0.2038, 0.7289, 0.2038, 0.7835, 0.2027, 0.7821, 0.2328, 0.7284, 0.2328, 0.7816, 0.2315, 0.7804, 0.5724, 0.3508, 0.5714, 0.3491, 0.5724, 0.3479, 0.6141, 0.3425, 0.6138, 0.3408, 0.6141, 0.3379, 0.6921, 0.3484, 0.6912, 0.3439, 0.6921, 0.3426, 0.042, 0.5028, 0.04197, 0.5011, 0.042, 0.4953, 0.06085, 0.7031, 0.06084, 0.7551, 0.05412, 0.7518, 0.1232, 0.7325, 0.1233, 0.7818, 0.1223, 0.7805, 0.1307, 0.7303, 0.1308, 0.7783, 0.1299, 0.7772, 0.2095, 0.7299, 0.2095, 0.7768, 0.2085, 0.7756, 0.2115, 0.7299, 0.2116, 0.7756, 0.2106, 0.7745, 0.2137, 0.7299, 0.2138, 0.7745, 0.2127, 0.7734, 0.431, 0.7024, 0.4501, 0.7474, 0.4311, 0.7865, 0.4588, 0.7024, 0.4806, 0.7724, 0.4587, 0.8535, 0.301, 0.7024, 0.3071, 0.7292, 0.301, 0.8801, 0.9259, 0.9216, 0.9256, 0.6893, 0.9298, 0.6908, 0.6921, 0.3401, 0.6926, 0.3442, 0.6921, 0.3484, 0.572, 0.9199, 0.5717, 0.6891, 0.5772, 0.6953, 0.3499, 0.9271, 0.3496, 0.7024, 0.3517, 0.7061, 0.0406, 0.7329, 0.03238, 0.9104, 0.0321, 0.6894, 0.04192, 0.8108, 0.0407, 0.7337, 0.04195, 0.6894, 0.08633, 0.7217, 0.0894, 0.7231, 0.0864, 0.7548, 0.2152, 0.7288, 0.2171, 0.7317, 0.2153, 0.7648, 0.09812, 0.7394, 0.09922, 0.7431, 0.0982, 0.7791, 0.1068, 0.7218, 0.1081, 0.7614, 0.1068, 0.7909, 0.2527, 0.8245, 0.2527, 0.7031, 0.2555, 0.7721, 0.1956, 0.8035, 0.1948, 0.7797, 0.1957, 0.7272, 0.1257, 0.7325, 0.1264, 0.7591, 0.1258, 0.7849, 0.09284, 0.7208, 0.09311, 0.7486, 0.09284, 0.801, 0.361, 0.7785, 0.3679, 0.7024, 0.3679, 0.7826, 0.182, 0.7272, 0.182, 0.7031, 0.1894, 0.7062, 0.1223, 0.7504, 0.1198, 0.7252, 0.1223, 0.7031, 0.1175, 0.7031, 0.1198, 0.7287, 0.1176, 0.7555, 0.1038, 0.7419, 0.1044, 0.7516, 0.1038, 0.761, 0.06847, 0.7031, 0.07257, 0.7553, 0.06848, 0.774, 0.2244, 0.7503, 0.227, 0.7031, 0.2271, 0.774, 0.08165, 0.7493, 0.08332, 0.7404, 0.0833, 0.7642, 0.1749, 0.7378, 0.1782, 0.7297, 0.1782, 0.7446, 0.6279, 0.3497, 0.6209, 0.3454, 0.6279, 0.3425, 0.09634, 0.7528, 0.09314, 0.7459, 0.09634, 0.7394, 0.2617, 0.7614, 0.2604, 0.7545, 0.2617, 0.7411, 0.09997, 0.7419, 0.1007, 0.7509, 0.09999, 0.7595, 0.147, 0.7413, 0.1478, 0.7495, 0.147, 0.7576, 0.08975, 0.7217, 0.09284, 0.739, 0.08974, 0.7551, 0.07696, 0.7594, 0.07832, 0.7392, 0.07831, 0.7726, 0.7372, 0.3443, 0.7385, 0.338, 0.7385, 0.3512, 0.1554, 0.7444, 0.1554, 0.729, 0.1591, 0.735, 0.6888, 0.3511, 0.6888, 0.341, 0.6897, 0.3492, 0.2651, 0.7546, 0.2651, 0.7411, 0.2669, 0.7424, 0.5717, 0.7454, 0.5715, 0.7381, 0.5717, 0.7256, 0.1019, 0.7419, 0.1024, 0.7492, 0.1019, 0.7575, 0.1465, 0.7413, 0.147, 0.7505, 0.1465, 0.7605, 0.2174, 0.7288, 0.2192, 0.7444, 0.2174, 0.7635, 0.2192, 0.7485, 0.2211, 0.7288, 0.2211, 0.7635, 0.2555, 0.7488, 0.258, 0.7411, 0.258, 0.7563, 0.6334, 0.3476, 0.6392, 0.3407, 0.6392, 0.3485, 0.1298, 0.7443, 0.1264, 0.7351, 0.1299, 0.7303, 0.09809, 0.7638, 0.09634, 0.7533, 0.09812, 0.7394, 0.2589, 0.7768, 0.258, 0.7655, 0.2588, 0.7411, 0.2174, 0.7807, 0.2172, 0.7645, 0.2173, 0.7288, 0.2069, 0.7299, 0.2074, 0.7408, 0.2069, 0.7524, 0.2645, 0.7411, 0.2651, 0.7535, 0.2645, 0.7711, 0.1309, 0.7031, 0.1332, 0.7255, 0.1309, 0.7554, 0.2462, 0.7546, 0.2527, 0.7031, 0.2527, 0.7554, 0.08676, 0.7217, 0.08072, 0.7055, 0.08678, 0.7031, 0.07832, 0.7392, 0.07527, 0.7214, 0.07829, 0.7031, 0.3536, 0.757, 0.3517, 0.7385, 0.3535, 0.7024, 0.2011, 0.7289, 0.2015, 0.7477, 0.2011, 0.7675, 0.04199, 0.4015, 0.04205, 0.422, 0.04197, 0.4429, 0.1115, 0.7215, 0.1124, 0.7601, 0.1115, 0.8014, 0.08052, 0.7031, 0.08072, 0.783, 0.08038, 0.8041, 0.04205, 0.7575, 0.04632, 0.7031, 0.04649, 0.8041, 0.04197, 0.4691, 0.04204, 0.4901, 0.04197, 0.4953, 0.6929, 0.3401, 0.6931, 0.345, 0.6929, 0.3495, 0.2669, 0.7411, 0.2676, 0.7673, 0.2669, 0.7767, 0.2271, 0.7031, 0.2295, 0.7498, 0.2271, 0.7854, 0.2308, 0.7474, 0.2313, 0.7284, 0.2312, 0.8107, 0.09922, 0.742, 0.09985, 0.7229, 0.0999, 0.7861, 0.1598, 0.729, 0.1608, 0.7731, 0.1597, 0.777, 0.6931, 0.3429, 0.6933, 0.3465, 0.6931, 0.3495, 0.144, 0.7031, 0.1464, 0.751, 0.144, 0.7572, 0.244, 0.7031, 0.2462, 0.7778, 0.244, 0.8319, 0.4501, 0.7024, 0.4587, 0.7905, 0.4504, 0.919, 0.2752, 0.7024, 0.2817, 0.7143, 0.2754, 0.9308, 0.6927, 0.3401, 0.6929, 0.3426, 0.6926, 0.3471, 0.6933, 0.3429, 0.6935, 0.3468, 0.6933, 0.3502, 0.1007, 0.7419, 0.1014, 0.7489, 0.1007, 0.7562, 0.6935, 0.343, 0.6936, 0.3464, 0.6935, 0.3502, 0.737, 0.3395, 0.7372, 0.3468, 0.737, 0.3512, 0.1411, 0.7309, 0.143, 0.745, 0.1411, 0.7566, 0.9036, 0.6893, 0.9256, 0.9166, 0.9034, 0.9296, 0.4806, 0.7197, 0.5125, 0.7024, 0.5123, 0.9427, 0.2835, 0.7024, 0.287, 0.9277, 0.2817, 0.9289, 0.2757, 0.3512, 0.2757, 0.3579, 0.2752, 0.3579, 0.2752, 0.3512, 0.6808, 0.3378, 0.6808, 1.375e-05, 0.7061, 1.629e-05, 0.7061, 0.3378, 0.9975, 0.3378, 0.9978, 6.948e-06, 0.9983, 7.454e-06, 0.998, 0.3378, 0.5769, 0.3378, 0.5769, 3.176e-06, 0.6052, 6.067e-06, 0.6051, 0.3378, 0.2383, 0.007014, 0.2341, 0.3448, 0.2341, 0.3515, 0.2379, 0.3448, 0.2346, 0.007009, 9.126e-06, 0.3445, 0.0, 0.3512, 0.2341, 0.3448, 0.0004793, 0.0, 0.0004702, 0.006689, 0.2346, 0.007009, 0.2346, 0.0003196, 0.9995, 0.3512, 0.9995, 0.3579, 0.9996, 0.3579, 0.9996, 0.3512, 0.9846, 0.689, 0.9849, 0.3512, 0.9859, 0.3512, 0.9856, 0.689, 0.2341, 0.3448, 0.2383, 0.007014, 0.2384, 0.0003247, 0.2346, 0.007009, 0.9992, 0.7024, 0.9992, 0.6957, 0.9993, 0.6957, 0.9993, 0.7024, 0.00122, 0.5942, 0.005015, 0.5939, 0.02379, 0.6226, 0.0222, 0.6263, 0.2747, 0.7031, 0.2747, 0.6964, 0.04206, 0.6961, 0.04205, 0.7028, 0.9983, 0.3445, 0.9988, 0.006695, 0.9988, 0.006695, 0.9983, 0.3445, 0.03535, 0.6894, 0.03538, 0.3516, 0.03885, 0.3516, 0.03882, 0.6894, 0.7426, 0.3378, 0.7426, 2.004e-05, 0.7517, 2.101e-05, 0.7517, 0.3378, 0.2426, 0.3515, 0.2426, 0.3448, 0.2379, 0.3448, 0.2379, 0.3515, 0.3038, 0.3445, 0.3039, 0.006692, 0.3091, 0.006693, 0.3091, 0.3445, 0.999, 0.006695, 0.9985, 0.3445, 0.9984, 0.3445, 0.9989, 0.006695, 0.9983, 0.3512, 0.9983, 0.3445, 0.9984, 0.3445, 0.9984, 0.3512, 0.03882, 0.6894, 0.03885, 0.3516, 0.04195, 0.3516, 0.04191, 0.6894, 0.7329, 0.3378, 0.733, 1.907e-05, 0.7426, 2.004e-05, 0.7426, 0.3378, 0.933, 0.8572, 0.9315, 0.8573, 0.9345, 0.8498, 0.934, 0.8569, 0.2747, 0.3516, 0.2747, 0.3449, 0.2426, 0.3448, 0.2426, 0.3515, 0.2752, 0.3445, 0.2752, 0.006689, 0.3039, 0.006692, 0.3038, 0.3445, 0.904, 0.3514, 0.9036, 0.6893, 0.9298, 0.6893, 0.9303, 0.3515, 0.9995, 0.006696, 0.999, 0.3445, 0.9987, 0.3445, 0.9992, 0.006695, 0.9994, 0.6957, 0.9997, 0.3579, 1.0, 0.3579, 0.9997, 0.6957, 0.5185, 0.689, 0.5185, 0.3512, 0.5258, 0.3512, 0.5258, 0.689, 0.5387, 2.699e-05, 0.5387, 0.006716, 0.3123, 0.006693, 0.3123, 3.85e-06, 0.6562, 0.3378, 0.6562, 1.125e-05, 0.6808, 1.375e-05, 0.6808, 0.3378, 0.5455, 0.3378, 0.5455, 0.0, 0.5769, 3.176e-06, 0.5769, 0.3378, 0.3039, 2.982e-06, 0.3039, 0.006692, 0.2752, 0.006689, 0.2752, 0.0, 0.9993, 0.7024, 0.9993, 0.6957, 0.9992, 0.6957, 0.9992, 0.7024, 0.006792, 0.5886, 0.005015, 0.5939, 0.002688, 0.5894, 0.004676, 0.5855, 0.9996, 0.3512, 0.9996, 0.3579, 0.9997, 0.3579, 0.9997, 0.3512, 0.2752, 0.7024, 0.2752, 0.6957, 0.2756, 0.6957, 0.2756, 0.7024, 0.9717, 1.998e-05, 0.9712, 0.3378, 0.965, 0.3378, 0.9655, 1.125e-05, 0.9949, 0.3512, 0.9949, 0.3445, 0.9921, 0.3445, 0.9921, 0.3512, 0.9993, 0.6957, 0.9996, 0.3579, 0.9995, 0.3579, 0.9992, 0.6957, 0.5439, 0.689, 0.5439, 0.3512, 0.5545, 0.3512, 0.5545, 0.689, 0.9345, 0.8498, 0.9315, 0.8573, 0.9308, 0.6231, 0.9349, 0.6234, 0.9993, 0.7024, 0.9993, 0.6957, 0.9994, 0.6957, 0.9994, 0.7024, 0.9992, 0.6957, 0.9995, 0.3579, 0.9996, 0.3579, 0.9993, 0.6957, 0.0222, 0.6263, 0.02379, 0.6226, 0.0321, 0.6199, 0.02722, 0.6249, 0.9992, 0.006695, 0.9987, 0.3445, 0.9985, 0.3445, 0.999, 0.006695, 0.2752, 0.3512, 0.2752, 0.3445, 0.3038, 0.3445, 0.3038, 0.3512, 0.9993, 0.6957, 0.9996, 0.3579, 0.9997, 0.3579, 0.9994, 0.6957, 0.5258, 0.689, 0.5258, 0.3512, 0.5343, 0.3512, 0.5343, 0.689, 0.8654, 1.027, 0.8654, 0.6893, 0.8843, 0.6893, 0.8843, 1.027, 0.2431, 0.0003312, 0.2431, 0.007021, 0.2751, 0.007064, 0.2752, 0.0003749, 0.5343, 0.689, 0.5343, 0.3512, 0.5439, 0.3512, 0.5439, 0.689, 0.8185, 0.3378, 0.8185, 5.185e-06, 0.8417, 7.545e-06, 0.8416, 0.3378, 0.9854, 7.933e-06, 0.985, 0.3378, 0.9869, 0.3378, 0.9874, 1.055e-05, 0.2818, 0.7024, 0.2818, 0.6957, 0.5125, 0.6958, 0.5125, 0.7024, 0.2818, 0.3512, 0.2818, 0.3579, 0.2764, 0.3579, 0.2764, 0.3512, 0.9984, 0.3512, 0.9984, 0.3445, 0.9985, 0.3445, 0.9985, 0.3512, 0.04253, 0.3516, 0.04252, 0.3583, 0.2751, 0.3586, 0.2752, 0.3519, 0.888, 0.3378, 0.888, 1.224e-05, 0.913, 1.484e-05, 0.913, 0.3378, 0.9752, 9.411e-06, 0.9748, 0.3378, 0.9763, 0.3378, 0.9768, 1.155e-05, 0.2763, 0.7024, 0.2763, 0.6957, 0.2818, 0.6957, 0.2818, 0.7024, 0.7072, 0.6892, 0.7068, 1.027, 0.7165, 1.027, 0.717, 0.6893, 0.9459, 0.3378, 0.946, 1.817e-05, 0.9522, 1.884e-05, 0.9521, 0.3378, 0.2383, 0.007014, 0.2379, 0.3448, 0.2426, 0.3448, 0.2431, 0.007021, 0.6148, 0.6891, 0.6148, 0.3512, 0.6344, 0.3512, 0.6343, 0.6891, 0.8843, 1.027, 0.8843, 0.6893, 0.9034, 0.6893, 0.9034, 1.027, 0.0321, 0.6199, 0.004053, 0.8505, 0.003325, 0.856, 0.02722, 0.6249, 0.5967, 0.6891, 0.5962, 1.027, 0.6151, 1.027, 0.6156, 0.6891, 0.9349, 0.6234, 0.9308, 0.6231, 0.933, 0.6194, 0.9371, 0.6202, 0.9919, 0.3512, 0.9914, 0.689, 0.9883, 0.689, 0.9888, 0.3512, 0.8416, 0.3378, 0.8417, 7.545e-06, 0.8645, 9.852e-06, 0.8645, 0.3378, 0.9994, 0.7024, 0.9994, 0.6957, 0.9997, 0.6957, 0.9997, 0.7024, 0.9856, 0.689, 0.9859, 0.3512, 0.9883, 0.3512, 0.988, 0.689, 0.7601, 0.3378, 0.7601, 2.186e-05, 0.7675, 2.261e-05, 0.7675, 0.3378, 0.6853, 0.6892, 0.6848, 1.027, 0.6962, 1.027, 0.6966, 0.6892, 0.9353, 0.6149, 0.9315, 0.6146, 0.9525, 0.5825, 0.9541, 0.5862, 0.7517, 0.3378, 0.7517, 2.101e-05, 0.7601, 2.186e-05, 0.7601, 0.3378, 0.9908, 1.523e-05, 0.9903, 0.3378, 0.9916, 0.3378, 0.9921, 1.709e-05, 0.9343, 0.8566, 0.934, 0.8569, 0.9345, 0.8498, 0.9345, 0.856, 0.2384, 0.0003247, 0.2383, 0.007014, 0.2431, 0.007021, 0.2431, 0.0003312, 0.9874, 1.055e-05, 0.9869, 0.3378, 0.9887, 0.3378, 0.9892, 1.309e-05, 0.9783, 1.366e-05, 0.9779, 0.3378, 0.9794, 0.3378, 0.9799, 1.576e-05, 0.9926, 5.211e-06, 0.9926, 0.006695, 0.9954, 0.006699, 0.9954, 9.1e-06, 0.0321, 0.6894, 0.03214, 0.3516, 0.03538, 0.3516, 0.03535, 0.6894, 0.8468, 1.027, 0.8469, 0.6893, 0.8654, 0.6893, 0.8654, 1.027, 0.9659, 0.3512, 0.9654, 0.689, 0.9645, 0.689, 0.965, 0.3512, 0.8289, 1.027, 0.8289, 0.6893, 0.8469, 0.6893, 0.8468, 1.027, 0.9997, 0.3579, 0.9993, 0.6957, 0.9993, 0.7024, 0.9994, 0.6957, 0.9926, 0.006695, 0.9921, 0.3445, 0.9949, 0.3445, 0.9954, 0.006699, 0.767, 0.3513, 0.7665, 0.6891, 0.7752, 0.6891, 0.7757, 0.3513, 0.731, 0.6891, 0.731, 0.3512, 0.7348, 0.3512, 0.7348, 0.6891, 0.9521, 0.3378, 0.9522, 1.884e-05, 0.957, 1.935e-05, 0.957, 0.3378, 0.7167, 0.6891, 0.7168, 0.3512, 0.7219, 0.3512, 0.7219, 0.6891, 0.6343, 0.6891, 0.6344, 0.3512, 0.6546, 0.3512, 0.6545, 0.6891, 0.9624, 0.5889, 0.9575, 0.5839, 0.9336, 0.3529, 0.9343, 0.3583, 0.5777, 0.6891, 0.5772, 1.027, 0.5962, 1.027, 0.5967, 0.6891, 0.6966, 0.6892, 0.6962, 1.027, 0.7068, 1.027, 0.7072, 0.6892, 0.545, 2.765e-05, 0.545, 0.006717, 0.5443, 0.006717, 0.5443, 2.764e-05, 0.5443, 2.764e-05, 0.5443, 0.006717, 0.5387, 0.006716, 0.5387, 2.699e-05, 0.9541, 0.5862, 0.9525, 0.5825, 0.9575, 0.5839, 0.9624, 0.5889, 0.964, 0.3512, 0.9636, 0.689, 0.9624, 0.689, 0.9628, 0.3512, 0.9371, 0.6202, 0.933, 0.6194, 0.9315, 0.6146, 0.9353, 0.6149, 0.9892, 1.309e-05, 0.9887, 0.3378, 0.9903, 0.3378, 0.9908, 1.523e-05, 0.965, 0.3512, 0.9645, 0.689, 0.9636, 0.689, 0.964, 0.3512, 0.9742, 0.3512, 0.9738, 0.6891, 0.9721, 0.6891, 0.9725, 0.3512, 0.9983, 0.3512, 0.9983, 0.3445, 0.9983, 0.3445, 0.9983, 0.3512, 0.8645, 0.3378, 0.8645, 9.852e-06, 0.888, 1.224e-05, 0.888, 0.3378, 0.9768, 1.155e-05, 0.9763, 0.3378, 0.9779, 0.3378, 0.9783, 1.366e-05, 0.9985, 0.3512, 0.9985, 0.3445, 0.9987, 0.3445, 0.9987, 0.3512, 0.9725, 0.3512, 0.9721, 0.6891, 0.9696, 0.689, 0.9701, 0.3512, 0.8566, 0.3514, 0.8562, 0.6892, 0.8793, 0.6892, 0.8797, 0.3514, 0.8337, 0.3513, 0.8332, 0.6892, 0.8562, 0.6892, 0.8566, 0.3514, 0.7267, 0.6891, 0.7267, 0.3512, 0.731, 0.3512, 0.731, 0.6891, 0.8101, 0.3513, 0.8096, 0.6891, 0.8332, 0.6892, 0.8337, 0.3513, 0.004235, 0.3528, 0.004301, 0.3535, 0.002064, 0.3516, 0.002768, 0.3516, 0.7848, 0.3513, 0.7843, 0.6891, 0.8096, 0.6891, 0.8101, 0.3513, 0.5449, 0.3445, 0.545, 0.006717, 0.5455, 0.006717, 0.5454, 0.3445, 0.7472, 1.027, 0.7473, 0.6893, 0.7552, 0.6893, 0.7551, 1.027, 0.9669, 0.3512, 0.9665, 0.689, 0.9654, 0.689, 0.9659, 0.3512, 0.2756, 0.7024, 0.2756, 0.6957, 0.2763, 0.6957, 0.2763, 0.7024, 0.9992, 5.678e-06, 0.9992, 0.006695, 0.999, 0.006695, 0.999, 5.432e-06, 0.7757, 0.3513, 0.7752, 0.6891, 0.7843, 0.6891, 0.7848, 0.3513, 0.9701, 0.3512, 0.9696, 0.689, 0.9678, 0.689, 0.9683, 0.3512, 0.7348, 0.6891, 0.7348, 0.3512, 0.738, 0.3512, 0.738, 0.6891, 0.9989, 0.006695, 0.9984, 0.3445, 0.9983, 0.3445, 0.9988, 0.006695, 0.6752, 0.6891, 0.6752, 0.3512, 0.696, 0.3512, 0.696, 0.6891, 0.7739, 1.027, 0.7739, 0.6893, 0.7845, 0.6893, 0.7845, 1.027, 0.6545, 0.6891, 0.6546, 0.3512, 0.6752, 0.3512, 0.6752, 0.6891, 0.7551, 1.027, 0.7552, 0.6893, 0.7641, 0.6893, 0.7641, 1.027, 0.9814, 1.786e-05, 0.981, 0.3378, 0.9825, 0.3378, 0.983, 1.999e-05, 0.003163, 0.8567, 0.002917, 0.8572, 0.002574, 0.8574, 0.02722, 0.6249, 0.7518, 0.3512, 0.7514, 0.6891, 0.7585, 0.6891, 0.759, 0.3512, 0.5961, 0.689, 0.5961, 0.3512, 0.6148, 0.3512, 0.6148, 0.6891, 0.5442, 0.3512, 0.5442, 0.3445, 0.5449, 0.3445, 0.5449, 0.3512, 0.7219, 0.6891, 0.7219, 0.3512, 0.7267, 0.3512, 0.7267, 0.6891, 0.004301, 0.3535, 0.004274, 0.359, 0.001211, 0.3516, 0.002064, 0.3516, 0.5449, 0.3512, 0.5449, 0.3445, 0.5454, 0.3445, 0.5454, 0.3512, 0.9975, 0.7024, 0.9976, 0.6957, 0.9989, 0.6957, 0.9989, 0.7024, 0.2431, 0.007021, 0.2426, 0.3448, 0.2747, 0.3449, 0.2751, 0.007064, 0.759, 0.3512, 0.7585, 0.6891, 0.7665, 0.6891, 0.767, 0.3513, 0.9332, 0.3517, 0.9336, 0.3529, 0.9575, 0.5839, 0.9324, 0.3513, 0.9995, 6.196e-06, 0.9995, 0.006696, 0.9992, 0.006695, 0.9992, 5.678e-06, 0.9799, 1.576e-05, 0.9794, 0.3378, 0.981, 0.3378, 0.9814, 1.786e-05, 0.8118, 1.027, 0.8118, 0.6893, 0.8289, 0.6893, 0.8289, 1.027, 0.5387, 0.3512, 0.5387, 0.3445, 0.5442, 0.3445, 0.5442, 0.3512, 0.5442, 0.3445, 0.5443, 0.006717, 0.545, 0.006717, 0.5449, 0.3445, 0.9683, 0.3512, 0.9678, 0.689, 0.9665, 0.689, 0.9669, 0.3512, 0.7957, 1.027, 0.7957, 0.6893, 0.8118, 0.6893, 0.8118, 1.027, 0.999, 5.432e-06, 0.999, 0.006695, 0.9989, 0.006695, 0.9989, 5.263e-06, 0.5387, 0.3445, 0.5387, 0.006716, 0.5443, 0.006717, 0.5442, 0.3445, 0.5545, 0.689, 0.5545, 0.3512, 0.5661, 0.3512, 0.5661, 0.689, 0.738, 0.6891, 0.738, 0.3512, 0.7405, 0.3512, 0.7405, 0.6891, 0.717, 0.6893, 0.7165, 1.027, 0.7254, 1.027, 0.7259, 0.6893, 0.002574, 0.8574, 0.002123, 0.8576, 0.001551, 0.8576, 0.02722, 0.6249, 0.7641, 1.027, 0.7641, 0.6893, 0.7739, 0.6893, 0.7739, 1.027, 0.5661, 0.689, 0.5661, 0.3512, 0.5785, 0.3512, 0.5785, 0.689, 0.9952, 0.689, 0.9954, 0.3512, 0.9922, 0.3512, 0.9919, 0.689, 0.8797, 0.3514, 0.8793, 0.6892, 0.9036, 0.6893, 0.904, 0.3514, 0.04252, 0.3583, 0.04206, 0.6961, 0.2747, 0.6964, 0.2751, 0.3586, 0.004274, 0.359, 0.004676, 0.5855, 0.000493, 0.5857, 0.001211, 0.3516, 0.5455, 2.774e-05, 0.5455, 0.006717, 0.545, 0.006717, 0.545, 2.765e-05, 0.652, 0.6892, 0.6515, 1.027, 0.6686, 1.027, 0.6691, 0.6892, 0.9219, 0.3378, 0.9219, 1.574e-05, 0.9305, 1.662e-05, 0.9305, 0.3378, 0.2752, 0.6957, 0.2752, 0.3579, 0.2757, 0.3579, 0.2756, 0.6957, 0.913, 0.3378, 0.913, 1.484e-05, 0.9219, 1.574e-05, 0.9219, 0.3378, 0.9987, 0.3512, 0.9987, 0.3445, 0.999, 0.3445, 0.999, 0.3512, 0.7405, 1.027, 0.7406, 0.6893, 0.7473, 0.6893, 0.7472, 1.027, 0.6691, 0.6892, 0.6686, 1.027, 0.6848, 1.027, 0.6853, 0.6892, 0.5785, 0.689, 0.5785, 0.3512, 0.5961, 0.3512, 0.5961, 0.689, 0.5125, 0.689, 0.5126, 0.3512, 0.5185, 0.3512, 0.5185, 0.689, 0.9737, 7.35e-06, 0.9732, 0.3378, 0.9748, 0.3378, 0.9752, 9.411e-06, 0.2763, 0.6957, 0.2764, 0.3579, 0.2818, 0.3579, 0.2818, 0.6957, 0.9976, 0.6957, 0.9978, 0.3579, 0.9992, 0.3579, 0.9989, 0.6957, 0.6156, 0.6891, 0.6151, 1.027, 0.6336, 1.027, 0.634, 0.6891, 0.9386, 0.3378, 0.9387, 1.745e-05, 0.946, 1.817e-05, 0.9459, 0.3378, 0.9324, 0.3513, 0.9575, 0.5839, 0.9303, 0.3514, 0.9311, 0.3513, 0.004056, 0.3523, 0.004235, 0.3528, 0.002768, 0.3516, 0.003329, 0.3518, 0.9305, 0.3378, 0.9305, 1.662e-05, 0.9387, 1.745e-05, 0.9386, 0.3378, 0.9655, 1.125e-05, 0.965, 0.3378, 0.9602, 0.3378, 0.9606, 4.459e-06, 0.634, 0.6891, 0.6336, 1.027, 0.6515, 1.027, 0.652, 0.6892, 0.9959, 0.3512, 0.9954, 0.689, 0.9965, 0.689, 0.9969, 0.3512, 0.9721, 5.211e-06, 0.9717, 0.3378, 0.9732, 0.3378, 0.9737, 7.35e-06, 1.0, 0.3512, 1.0, 0.3579, 0.9997, 0.3579, 0.9997, 0.3512, 0.9969, 0.3512, 0.9965, 0.689, 0.9971, 0.689, 0.9975, 0.3512, 0.7259, 0.6893, 0.7254, 1.027, 0.7332, 1.027, 0.7337, 0.6893, 0.9997, 0.3512, 0.9997, 0.3579, 0.9996, 0.3579, 0.9996, 0.3512, 0.7061, 0.3378, 0.7061, 1.629e-05, 0.733, 1.907e-05, 0.7329, 0.3378, 0.7458, 0.3512, 0.7453, 0.689, 0.7514, 0.6891, 0.7518, 0.3512, 0.741, 0.3512, 0.7405, 0.689, 0.7453, 0.689, 0.7458, 0.3512, 0.9989, 5.263e-06, 0.9989, 0.006695, 0.9988, 0.006695, 0.9988, 5.25e-06, 0.7941, 0.3378, 0.7941, 2.696e-06, 0.8185, 5.185e-06, 0.8185, 0.3378, 0.9988, 5.25e-06, 0.9988, 0.006695, 0.9988, 0.006695, 0.9988, 5.211e-06, 0.9834, 5.211e-06, 0.983, 0.3378, 0.985, 0.3378, 0.9854, 7.933e-06, 0.3038, 0.3512, 0.3038, 0.3445, 0.3091, 0.3445, 0.3091, 0.3512, 0.7337, 0.6893, 0.7332, 1.027, 0.74, 1.027, 0.7405, 0.6893, 0.696, 0.6891, 0.696, 0.3512, 0.7168, 0.3512, 0.7167, 0.6891, 0.9843, 0.689, 0.9846, 0.3512, 0.9745, 0.3512, 0.9742, 0.689, 0.9954, 0.3378, 0.9956, 5.211e-06, 0.9978, 6.948e-06, 0.9975, 0.3378, 0.7675, 0.3378, 0.7675, 0.0, 0.7941, 2.696e-06, 0.7941, 0.3378, 0.2756, 0.6957, 0.2757, 0.3579, 0.2764, 0.3579, 0.2763, 0.6957, 0.9606, 4.459e-06, 0.9602, 0.3378, 0.957, 0.3378, 0.9575, 0.0, 0.7845, 1.027, 0.7845, 0.6893, 0.7957, 0.6893, 0.7957, 1.027, 0.3123, 0.3512, 0.3123, 0.3445, 0.5387, 0.3445, 0.5387, 0.3512, 0.3091, 0.3512, 0.3091, 0.3445, 0.3123, 0.3445, 0.3123, 0.3512, 0.9992, 0.3512, 0.9992, 0.3579, 0.9978, 0.3579, 0.9978, 0.3512, 0.6051, 0.3378, 0.6052, 6.067e-06, 0.6313, 8.698e-06, 0.6313, 0.3378, 0.9996, 0.3512, 0.9996, 0.3579, 0.9995, 0.3579, 0.9995, 0.3512, 0.5125, 0.3512, 0.5125, 0.3579, 0.2818, 0.3579, 0.2818, 0.3512, 0.6313, 0.3378, 0.6313, 8.698e-06, 0.6562, 1.125e-05, 0.6562, 0.3378, 0.3123, 3.85e-06, 0.3123, 0.006693, 0.3091, 0.006693, 0.3092, 3.513e-06, 0.2764, 0.3512, 0.2764, 0.3579, 0.2757, 0.3579, 0.2757, 0.3512, 0.0, 0.8575, 0.02722, 0.6249, 0.001551, 0.8576, 0.0008477, 0.8576, 0.3092, 3.513e-06, 0.3091, 0.006693, 0.3039, 0.006692, 0.3039, 2.982e-06])
me_book_opene.materials.append(mat_material__2)
me_book_opene.materials.append(mat_paper)
me_book_opene.materials.append(mat_page_1)
me_book_opene.materials.append(mat_page_2)
me_book_opene.use_remesh_preserve_volume = False
me_book_opene.use_remesh_preserve_attributes = False
me_book_opene.use_mirror_vertex_groups = False
me_book_opene.update()

# ---- objects
ob_direct01_t = bpy.data.objects.new('Direct01.T', None)
ob_omni01 = bpy.data.objects.new('Omni01', me_omni01)
ob_lamp_001 = bpy.data.objects.new('Lamp.001', light_lamp_001)
ob_book_opene = bpy.data.objects.new('BOOK_OPENE', me_book_opene)
ob_lamp = bpy.data.objects.new('Lamp', light_lamp)
ob_camera = bpy.data.objects.new('Camera', cam_camera)

# ---- transforms, parenting, visibility, modifiers, constraints
ob_direct01_t.location = (0.0, 0.0, 0.0)
ob_direct01_t.empty_image_offset = (0.0, 0.0)
ob_direct01_t.lineart.crease_threshold = 0.0
ob_omni01.location = (0.0, 0.0, 0.0)
ob_omni01.lineart.crease_threshold = 0.0
ob_lamp_001.location = (0.0, 0.0, 0.0)
ob_lamp_001.lineart.crease_threshold = 0.0
ob_book_opene.location = (0.0, 0.0, 0.0)
ob_book_opene.rotation_euler = (-1.571, 0.0, 0.0)
ob_book_opene.scale = (1.0, 1.0, 1.0)
ob_book_opene.lineart.crease_threshold = 0.0
ob_lamp.location = (4.076, 1.005, 5.904)
ob_lamp.rotation_euler = (0.6503, 0.05522, 1.866)
ob_lamp.lock_rotations_4d = False
ob_lamp.empty_display_type = 'ARROWS'
ob_lamp.color = (0.0, 0.0, 0.0, 0.0)
ob_lamp.lineart.crease_threshold = 0.0
ob_camera.location = (7.481, -6.508, 5.344)
ob_camera.rotation_euler = (1.109, 0.01082, 0.8149)
ob_camera.lock_rotations_4d = False
ob_camera.empty_display_type = 'ARROWS'
ob_camera.color = (0.0, 0.0, 0.0, 0.0)
ob_camera.display_type = 'WIRE'
ob_camera.lineart.crease_threshold = 0.0

# ---- collection membership
col_collection_1.objects.link(ob_direct01_t)
col_collection_1.objects.link(ob_omni01)
col_collection_1.objects.link(ob_lamp_001)
col_collection_1.objects.link(ob_book_opene)
col_collection_1.objects.link(ob_lamp)
col_collection_1.objects.link(ob_camera)

# ---- scene / render settings (as saved in the file)
scene.camera = ob_camera
scene.frame_start = 1; scene.frame_end = 250; scene.frame_set(-2)
scene.render.engine = 'BLENDER_EEVEE_NEXT'
scene.render.image_settings.color_mode = 'RGB'
scene.render.image_settings.compression = 90
scene.render.resolution_percentage = 50
scene.render.dither_intensity = 0.0
scene.render.use_bake_selected_to_active = True
scene.render.bake_margin = 2
scene.render.bake_bias = 0.0
scene.cycles.use_denoising = False
scene.cycles.samples = 10
scene.cycles.sampling_pattern = 'TABULATED_SOBOL'
scene.cycles.light_sampling_threshold = 0.0
scene.cycles.use_adaptive_sampling = False
scene.cycles.use_light_tree = False
scene.cycles.blur_glossy = 0.0
scene.cycles.volume_bounces = 1
scene.cycles.pixel_filter_type = 'GAUSSIAN'
scene.cycles.sample_clamp_indirect = 0.0
scene.view_settings.view_transform = 'Standard'
bpy.context.view_layer.update()
